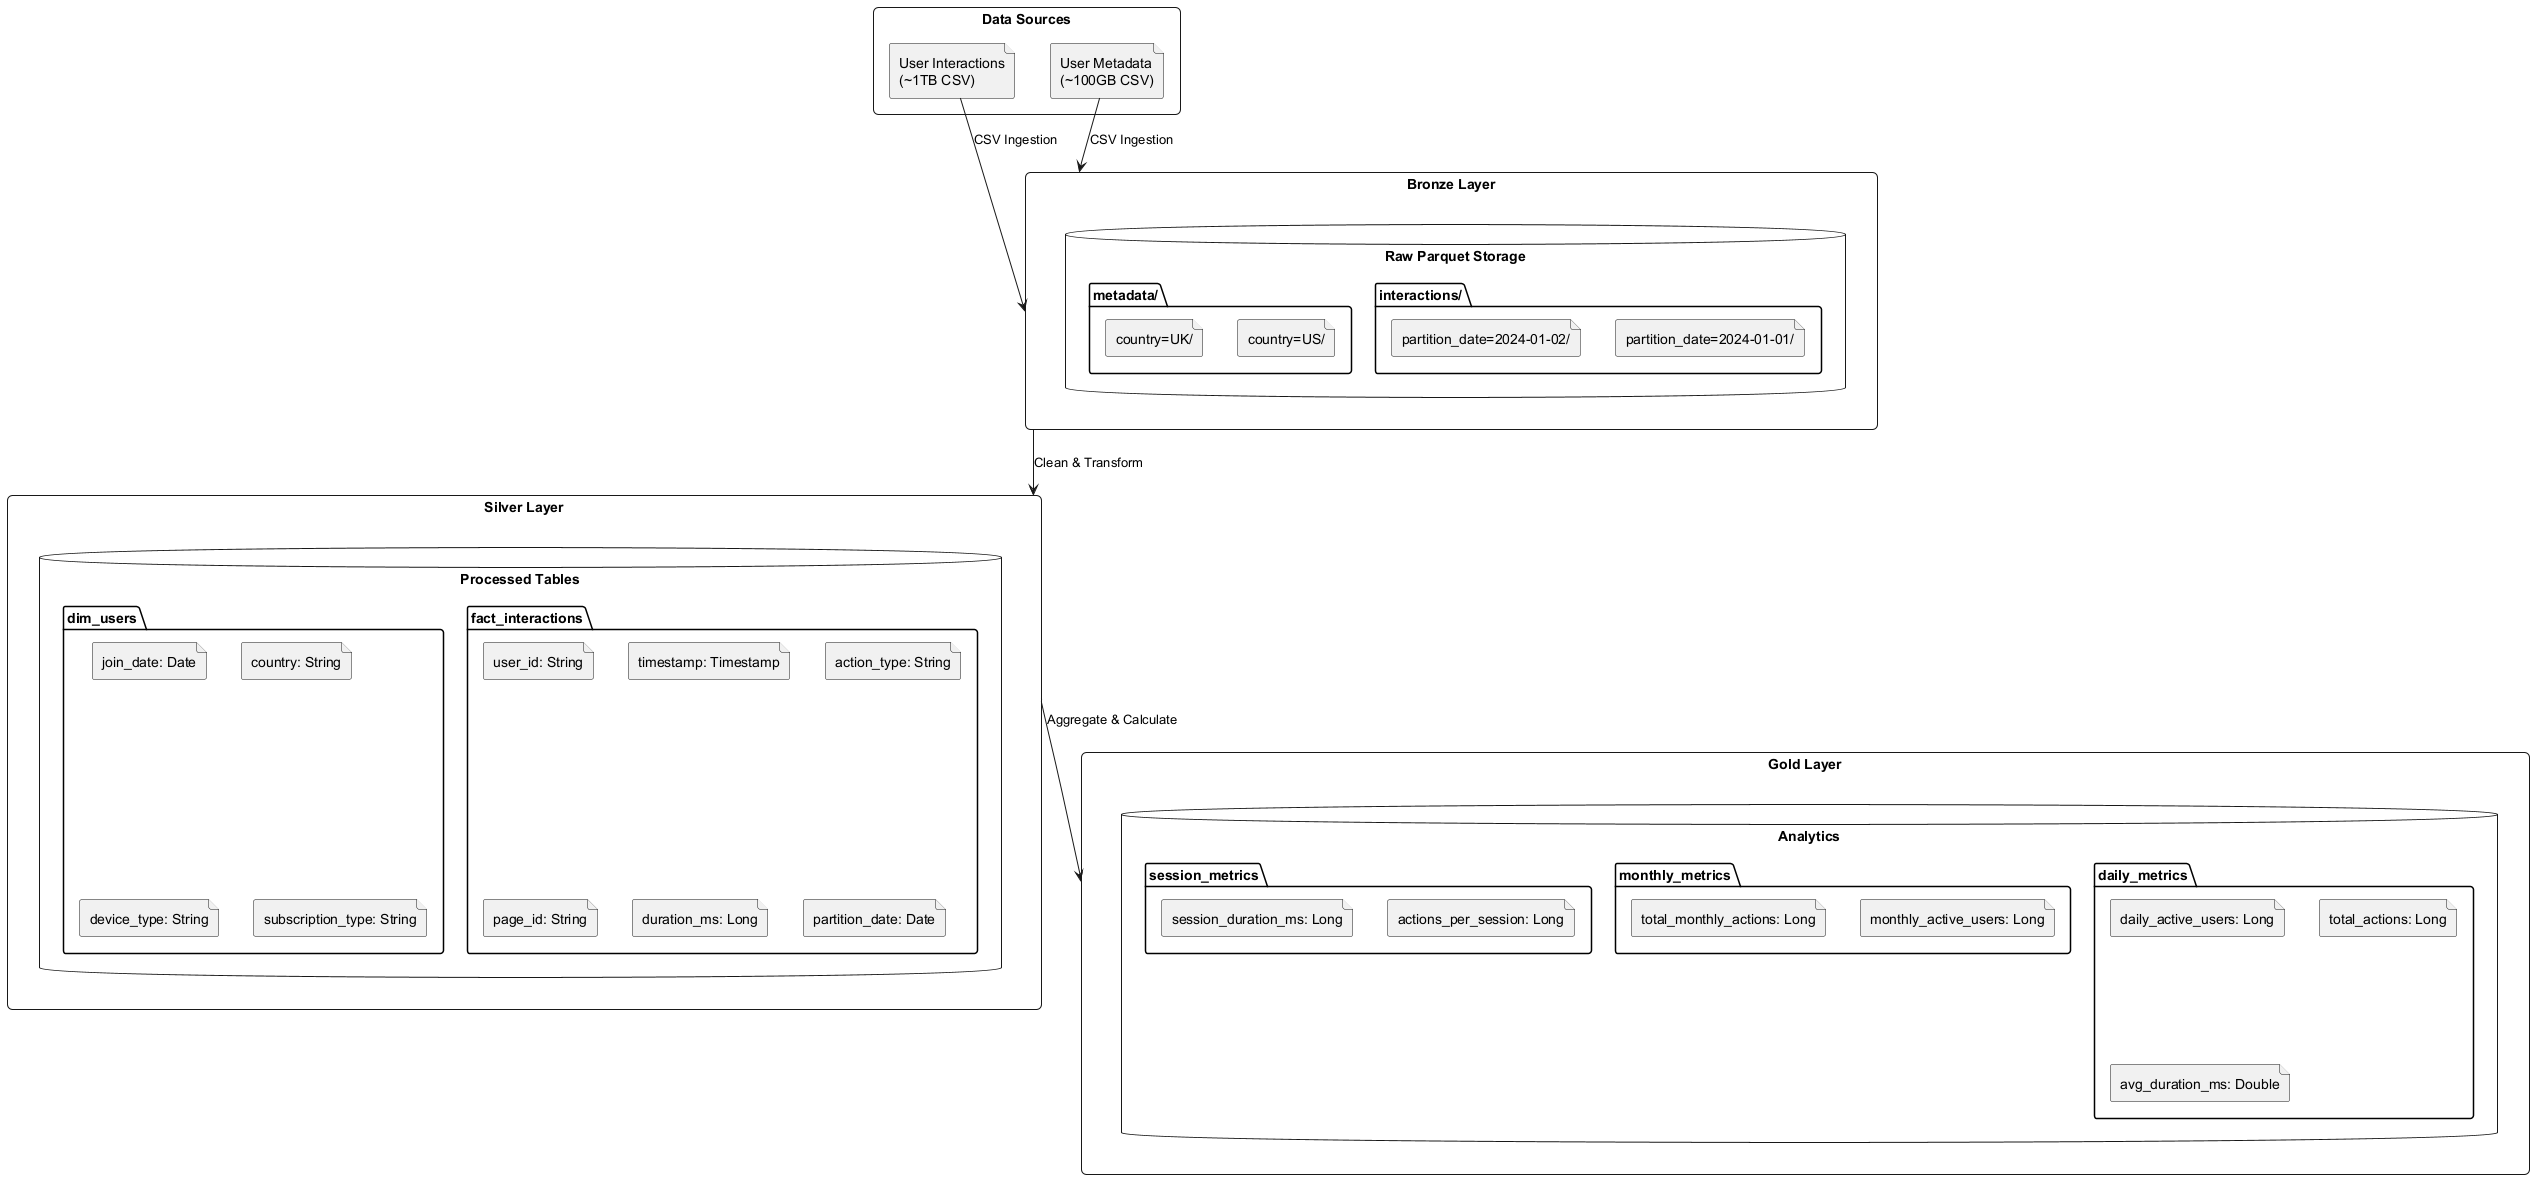

The diagram above was rendered by PlantUML. Its source (embedded in the PNG):
@startuml Data Architecture

' Define styles
skinparam backgroundColor white
skinparam componentStyle uml2
skinparam rectangleRoundCorner 10

' Define components
rectangle "Data Sources" as sources {
    file "User Interactions\n(~1TB CSV)" as interactions
    file "User Metadata\n(~100GB CSV)" as metadata
}

rectangle "Bronze Layer" as bronze {
    database "Raw Parquet Storage" as raw {
        folder "interactions/" {
            file "partition_date=2024-01-01/"
            file "partition_date=2024-01-02/"
        }
        folder "metadata/" {
            file "country=US/"
            file "country=UK/"
        }
    }
}

rectangle "Silver Layer" as silver {
    database "Processed Tables" as processed {
        folder "fact_interactions" {
            file "user_id: String"
            file "timestamp: Timestamp"
            file "action_type: String"
            file "page_id: String"
            file "duration_ms: Long"
            file "partition_date: Date"
        }
        folder "dim_users" {
            file "user_id: String"
            file "join_date: Date"
            file "country: String"
            file "device_type: String"
            file "subscription_type: String"
        }
    }
}

rectangle "Gold Layer" as gold {
    database "Analytics" as analytics {
        folder "daily_metrics" {
            file "daily_active_users: Long"
            file "total_actions: Long"
            file "avg_duration_ms: Double"
        }
        folder "monthly_metrics" {
            file "monthly_active_users: Long"
            file "total_monthly_actions: Long"
        }
        folder "session_metrics" {
            file "actions_per_session: Long"
            file "session_duration_ms: Long"
        }
    }
}

' Define relationships
interactions --> bronze : CSV Ingestion
metadata --> bronze : CSV Ingestion
bronze --> silver : Clean & Transform
silver --> gold : Aggregate & Calculate

@enduml